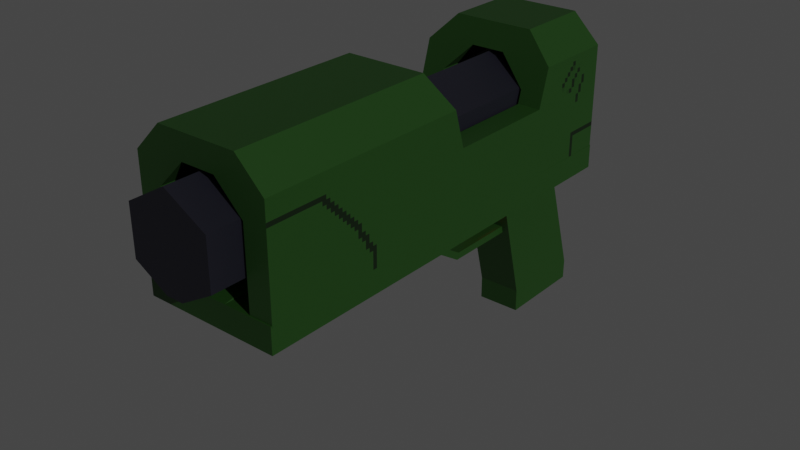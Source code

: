 # Source: scifi_wepon.blend  (saved by Blender 3.6.13; exported with 4.5.12 LTS)
import bpy
from mathutils import Matrix  # noqa: F401  (used for matrix-valued properties, if any)

bpy.ops.wm.read_factory_settings(use_empty=True)
scene = bpy.context.scene
scene.name = 'Scene'

# ---- collections
col_collection = bpy.data.collections.new('Collection'); scene.collection.children.link(col_collection)

# ---- images (referenced by path relative to the original .blend; pixels are not part of the script)
import os
ASSET_DIR = os.environ.get("B2B_ASSET_DIR", "")  # directory of the original .blend (textures are referenced by path, not embedded)
HERE = os.path.dirname(os.path.abspath(__file__))  # packed textures are extracted next to this script under _unpacked/

def load_image(name, relpath, width, height, colorspace="sRGB"):
    """Load a texture the original file referenced (path relative to the .blend, or extracted next to this script)."""
    p = next((c for c in (os.path.join(HERE, relpath), os.path.join(ASSET_DIR, relpath)) if relpath and os.path.exists(c)), "")
    if p:
        img = bpy.data.images.load(p, check_existing=True)
        img.name = name
    else:  # same state as the original file: an image datablock whose file is absent (Cycles renders it pink)
        img = bpy.data.images.new(name, width, height)
        img.source = "FILE"
        img.filepath = "//" + (relpath or name)
    img.colorspace_settings.name = colorspace
    return img
img_scifi_texture = load_image('scifi_texture', '_unpacked/scifi_texture.1965febd.png', 256, 256, 'sRGB')

# ---- materials (node trees are filled in below, after node groups)
mat_scifi_material = bpy.data.materials.new('scifi_material')
mat_scifi_material.use_transparent_shadow = False

# ---- material node trees
mat_scifi_material.use_nodes = True; mat_scifi_material.node_tree.nodes.clear()
_N = mat_scifi_material.node_tree.nodes; _L = mat_scifi_material.node_tree.links
n0 = _N.new('ShaderNodeBsdfPrincipled'); n0.name = 'Principled BSDF'; n0.location = (10, 300)
n0.distribution = 'GGX'
n0.subsurface_method = 'RANDOM_WALK_SKIN'
n0.inputs[3].default_value = 1.45
n0.inputs[27].default_value = (0.0, 0.0, 0.0, 1.0)
n0.inputs[28].default_value = 1.0
n1 = _N.new('ShaderNodeOutputMaterial'); n1.name = 'Material Output'; n1.location = (300, 300)
n2 = _N.new('ShaderNodeTexImage'); n2.name = 'Image Texture'; n2.location = (-382, 253)
n2.image = img_scifi_texture
n2.interpolation = 'Closest'
_L.new(n0.outputs[0], n1.inputs[0])
_L.new(n2.outputs[0], n0.inputs[0])
n1.is_active_output = True

# ---- world
world_world = bpy.data.worlds.new('World'); scene.world = world_world
world_world.use_nodes = True; world_world.node_tree.nodes.clear()
_N = world_world.node_tree.nodes; _L = world_world.node_tree.links
n0 = _N.new('ShaderNodeOutputWorld'); n0.name = 'World Output'; n0.location = (300, 300)
n1 = _N.new('ShaderNodeBackground'); n1.name = 'Background'; n1.location = (10, 300)
n1.inputs[0].default_value = (0.05088, 0.05088, 0.05088, 1.0)
_L.new(n1.outputs[0], n0.inputs[0])
n0.is_active_output = True
world_world.color = (0.05088, 0.05088, 0.05088)
world_world.use_sun_shadow = False
world_world.sun_shadow_jitter_overblur = 0.0

# ---- lights
light_sun = bpy.data.lights.new('Sun', 'SUN')
light_sun.transmission_factor = 0.0
light_sun.energy = 1.0

# ---- meshes
me_pistol_boady = bpy.data.meshes.new('pistol_boady')
me_pistol_boady.from_pydata([(-0.1, -0.9154, -0.2016), (0.1539, 0.3701, -0.7865), (0.1, -0.9154, -0.2016), (0.1539, 0.3693, -0.9291), (0.1539, -0.2716, -0.7668), (0.1539, -0.27, -0.9291), (-0.1, -1.062, -0.1094), (-0.1539, 0.3701, -0.7865), (0.1, -1.062, -0.1094), (-0.1539, 0.3693, -0.9291), (-0.1539, -0.2716, -0.7668), (-0.1539, -0.27, -0.9291), (-0.1, -0.9293, -0.2497), (0.1539, 0.0645, 0.1892), (0.1539, -0.5202, 0.1804), (0.1, -0.9293, -0.2497), (-0.1539, 0.0645, 0.1892), (-0.1539, -0.5202, 0.1804), (-0.1, -1.101, -0.1416), (0.1283, 0.06203, 0.3533), (0.1, -1.101, -0.1416), (-0.1283, 0.06203, 0.3533), (0.1283, -2.959, 0.3618), (-0.1283, -2.959, 0.3618), (0.4652, 0.0645, 0.1892), (-0.4652, 0.0645, 0.1892), (0.4652, 0.06203, 0.3533), (-0.4652, 0.06203, 0.3533), (0.4652, -2.959, 0.3618), (0.4652, -2.959, 0.1883), (-0.4652, -2.959, 0.1883), (-0.4652, -2.959, 0.3618), (0.07551, -0.09725, 0.4487), (-0.07551, -0.09725, 0.4487), (0.07551, -2.081, 0.4559), (-0.07551, -2.081, 0.4559), (0.1, -0.4069, -0.2515), (0.1, -0.4199, -0.2016), (-0.1, -0.4069, -0.2515), (-0.1, -0.4199, -0.2016), (0.1, -1.182, 0.1834), (0.1, -1.236, 0.1836), (-0.1, -1.236, 0.1836), (-0.1, -1.182, 0.1834)], [], [(37, 14, 17, 39), (17, 10, 4, 14, 37, 36, 38, 39), (5, 4, 10, 11), (18, 42, 43, 6, 0, 39, 38, 12), (9, 3, 5, 11), (10, 17, 16, 7, 9, 11), (9, 7, 1, 3), (1, 7, 16, 13), (27, 31, 23, 21), (33, 35, 34, 32), (24, 29, 30, 25, 16, 17, 43, 42, 41, 40, 14, 13), (33, 21, 23, 35), (17, 14, 40, 43), (32, 34, 22, 19), (26, 24, 13, 16, 25, 27, 21, 19), (23, 31, 30, 29, 28, 22), (19, 21, 33, 32), (26, 19, 22, 28), (27, 25, 30, 31), (23, 22, 34, 35), (29, 24, 26, 28), (39, 0, 2, 37), (2, 0, 6, 8), (8, 6, 43, 40), (15, 12, 38, 36), (15, 20, 18, 12), (42, 18, 20, 41), (8, 40, 41, 20, 15, 36, 37, 2), (1, 13, 14, 4, 5, 3)])
me_pistol_boady.polygons.foreach_set('material_index', [0, 0, 0, 26392, 0, 0, 0, 0, 0, 0, 0, 0, 0, 0, 0, 0, 0, 0, 0, 0, 0, 26392, 26392, 26392, 26392, 26392, 26392, 26392, 0])
_uv = me_pistol_boady.uv_layers.new(name='UVMap')
_uv.uv.foreach_set('vector', [0.4419, 0.9121, 0.4489, 0.9631, 0.4092, 0.9631, 0.4161, 0.9121, 0.4092, 0.9631, 0.4092, 0.8368, 0.4489, 0.8368, 0.4489, 0.9631, 0.4419, 0.9121, 0.4419, 0.9055, 0.4161, 0.9055, 0.4161, 0.9121, 0.4489, 0.8159, 0.4489, 0.8368, 0.4092, 0.8368, 0.4092, 0.8159, 0.6898, 0.1961, 0.7193, 0.1616, 0.7224, 0.1678, 0.6957, 0.1987, 0.6936, 0.2209, 0.7224, 0.278, 0.7174, 0.2824, 0.6873, 0.2221, 0.4297, 0.6613, 0.4297, 0.6216, 0.5122, 0.6216, 0.5122, 0.6613, 0.5124, 0.6008, 0.5444, 0.4787, 0.469, 0.4775, 0.4296, 0.6033, 0.4297, 0.6217, 0.5122, 0.6217, 0.07899, 0.9526, 0.09737, 0.9526, 0.09737, 0.9923, 0.07899, 0.9923, 0.09737, 0.9923, 0.09737, 0.9526, 0.2292, 0.9526, 0.2292, 0.9923, 0.6562, 0.8701, 0.6562, 0.4807, 0.6996, 0.4807, 0.6996, 0.8701, 0.916, 0.9387, 0.6754, 0.9394, 0.6756, 0.9211, 0.9175, 0.9195, 0.6529, 0.4194, 0.6529, 0.06071, 0.7633, 0.06071, 0.7633, 0.4194, 0.7264, 0.4194, 0.7263, 0.35, 0.7199, 0.2714, 0.7199, 0.265, 0.6962, 0.265, 0.6962, 0.2714, 0.6898, 0.35, 0.6898, 0.4194, 0.916, 0.9387, 0.9434, 0.9527, 0.5555, 0.9526, 0.6754, 0.9394, 0.7263, 0.35, 0.6898, 0.35, 0.6962, 0.2714, 0.7199, 0.2714, 0.9175, 0.9195, 0.6756, 0.9211, 0.5548, 0.9089, 0.9434, 0.9053, 0.02445, 0.56, 0.003304, 0.56, 0.003304, 0.5198, 0.003304, 0.4802, 0.003304, 0.44, 0.02445, 0.44, 0.02445, 0.4835, 0.02445, 0.5165, 0.7233, 0.04013, 0.7633, 0.04013, 0.7633, 0.06071, 0.6529, 0.06071, 0.6529, 0.04013, 0.6929, 0.04013, 0.9434, 0.9053, 0.9434, 0.9527, 0.916, 0.9387, 0.9175, 0.9195, 0.7272, 0.4866, 0.7706, 0.4866, 0.7706, 0.876, 0.7272, 0.876, 0.02445, 0.44, 0.003304, 0.44, 0.009046, 0.05036, 0.03141, 0.0507, 0.5555, 0.9526, 0.5548, 0.9089, 0.6756, 0.9211, 0.6754, 0.9394, 0.009046, 0.9496, 0.003304, 0.56, 0.02445, 0.56, 0.03141, 0.9493, 0.7201, 0.1058, 0.7201, 0.1697, 0.6944, 0.1697, 0.6944, 0.1058, 0.6944, 0.1697, 0.7201, 0.1697, 0.7201, 0.192, 0.6944, 0.192, 0.6944, 0.192, 0.7201, 0.192, 0.7201, 0.2328, 0.6944, 0.2328, 0.6926, 0.1668, 0.7184, 0.1668, 0.7184, 0.2342, 0.6926, 0.2342, 0.6926, 0.1668, 0.6926, 0.1407, 0.7184, 0.1407, 0.7184, 0.1668, 0.7184, 0.09531, 0.7184, 0.1407, 0.6926, 0.1407, 0.6926, 0.09531, 0.7431, 0.2143, 0.7164, 0.1834, 0.7195, 0.1772, 0.7491, 0.2117, 0.7515, 0.2377, 0.7214, 0.2979, 0.7164, 0.2935, 0.7452, 0.2365, 0.4296, 0.6032, 0.469, 0.4775, 0.5444, 0.4786, 0.5124, 0.6007, 0.5122, 0.6216, 0.4297, 0.6216])
me_pistol_boady.materials.append(mat_scifi_material)
me_pistol_boady.use_mirror_vertex_groups = False
me_pistol_boady.update()
me_gatilho = bpy.data.meshes.new('gatilho')
me_gatilho.from_pydata([(-0.06156, -0.6307, -0.2041), (-0.06156, -0.7981, 0.1778), (-0.06156, -0.2529, -0.2075), (-0.06156, -0.27, 0.1778), (0.06156, -0.6307, -0.2041), (0.06156, -0.7981, 0.1778), (0.06156, -0.2529, -0.2075), (0.06156, -0.27, 0.1778)], [], [(0, 1, 3, 2), (6, 7, 5, 4), (4, 5, 1, 0), (2, 6, 4, 0)])
_uv = me_gatilho.uv_layers.new(name='UVMap')
_uv.uv.foreach_set('vector', [0.1555, 0.8685, 0.1181, 0.8906, 0.1181, 0.8209, 0.156, 0.8186, 0.1989, 0.8917, 0.161, 0.8894, 0.161, 0.8197, 0.1985, 0.8418, 0.2041, 0.6738, 0.2041, 0.7173, 0.1878, 0.7173, 0.1878, 0.6738, 0.3583, 0.7149, 0.342, 0.7149, 0.342, 0.665, 0.3583, 0.665])
me_gatilho.materials.append(mat_scifi_material)
me_gatilho.update()
me_cylinder = bpy.data.meshes.new('Cylinder')
me_cylinder.from_pydata([(-1.012e-09, 0.2315, 0.3256), (-1.012e-09, -3.169, 0.3256), (0.287, 0.2315, 0.16), (0.287, -3.169, 0.16), (0.287, 0.2315, -0.1714), (0.287, -3.169, -0.1714), (-0.287, 0.2315, -0.1714), (-0.287, -3.169, -0.1714), (-0.287, 0.2315, 0.16), (-0.287, -3.169, 0.16), (0.05879, 0.2315, -0.3032), (-0.05879, 0.2315, -0.3032), (-0.05879, -3.169, -0.3032), (0.05879, -3.169, -0.3032)], [], [(0, 1, 3, 2), (2, 3, 5, 4), (11, 12, 7, 6), (3, 1, 9, 7, 12, 13, 5), (6, 7, 9, 8), (8, 9, 1, 0), (4, 5, 13, 10), (12, 11, 10, 13), (0, 2, 4, 10, 11, 6, 8)])
_uv = me_cylinder.uv_layers.new(name='UVMap')
_uv.uv.foreach_set('vector', [0.6227, 0.0233, 0.6227, 0.4355, 0.5825, 0.4355, 0.5825, 0.0233, 0.5825, 0.0233, 0.5825, 0.4355, 0.5424, 0.4355, 0.5424, 0.0233, 0.4962, 0.0233, 0.4962, 0.4355, 0.4642, 0.4355, 0.4642, 0.0233, 0.3574, 0.8623, 0.3226, 0.8823, 0.2878, 0.8623, 0.2878, 0.8221, 0.3154, 0.8061, 0.3297, 0.8061, 0.3574, 0.8221, 0.4642, 0.0233, 0.4642, 0.4355, 0.424, 0.4355, 0.424, 0.0233, 0.424, 0.0233, 0.424, 0.4355, 0.3839, 0.4355, 0.3839, 0.0233, 0.5424, 0.0233, 0.5424, 0.4355, 0.5104, 0.4355, 0.5104, 0.0233, 0.4962, 0.4355, 0.4962, 0.0233, 0.5104, 0.0233, 0.5104, 0.4355, 0.2444, 0.8823, 0.2097, 0.8623, 0.2097, 0.8221, 0.2373, 0.8061, 0.2516, 0.8061, 0.2792, 0.8221, 0.2792, 0.8623])
me_cylinder.materials.append(mat_scifi_material)
me_cylinder.update()
me_topo_arma = bpy.data.meshes.new('topo_arma')
me_topo_arma.from_pydata([(0.3074, -2.951, 0.3585), (0.3045, 0.05742, 0.3585), (0.464, 0.05742, 0.3585), (0.4676, -2.951, 0.3585), (-0.3081, -2.951, 0.3585), (-0.3111, 0.05742, 0.3585), (-0.4713, 0.05742, 0.3585), (-0.4676, -2.951, 0.3585), (-0.3081, -2.951, 0.9023), (-0.1177, -2.951, 1.093), (-0.1206, 0.05742, 1.093), (-0.3111, 0.05742, 0.9023), (0.117, -2.951, 1.093), (0.3074, -2.951, 0.9023), (0.3045, 0.05742, 0.9023), (0.114, 0.05742, 1.093), (0.2735, 0.05742, 1.26), (0.464, 0.05742, 1.07), (0.4676, -2.951, 1.07), (0.2772, -2.951, 1.26), (-0.2772, -2.951, 1.26), (-0.4676, -2.951, 1.07), (-0.4713, 0.05742, 1.07), (-0.2808, 0.05742, 1.26), (0.2755, -1.528, 1.26), (0.2742, -0.4716, 1.26), (-0.2789, -1.528, 1.26), (-0.2802, -0.4716, 1.26), (-0.4694, -1.471, 1.07), (-0.4695, -1.393, 0.8144), (-0.4705, -0.6068, 0.8144), (-0.4706, -0.5294, 1.07), (0.4648, -0.6068, 0.8144), (0.4657, -1.393, 0.8144), (0.4658, -1.471, 1.07), (0.4647, -0.5294, 1.07), (0.3059, -1.42, 0.9023), (0.3059, -1.393, 0.8144), (0.3051, -0.6068, 0.8144), (0.3051, -0.5802, 0.9023), (0.1155, -1.478, 1.093), (0.1146, -0.5224, 1.093), (-0.1191, -1.478, 1.093), (-0.12, -0.5224, 1.093), (-0.3096, -1.42, 0.9023), (-0.3104, -0.5802, 0.9023), (-0.3097, -1.393, 0.8144), (-0.3104, -0.6068, 0.8144)], [], [(25, 16, 23, 27), (20, 19, 24, 26), (31, 22, 6, 7, 21, 28, 29, 30), (18, 3, 2, 17, 35, 32, 33, 34), (0, 1, 2, 3), (5, 4, 7, 6), (16, 17, 2, 1, 14, 15, 10, 11, 5, 6, 22, 23), (39, 14, 1, 0, 13, 36, 37, 38), (12, 9, 42, 40), (10, 15, 41, 43), (21, 7, 4, 8, 9, 12, 13, 0, 3, 18, 19, 20), (9, 8, 44, 42), (11, 10, 43, 45), (15, 14, 39, 41), (13, 12, 40, 36), (19, 18, 34, 24), (35, 17, 16, 25), (27, 23, 22, 31), (21, 20, 26, 28), (8, 4, 5, 11, 45, 47, 46, 44), (39, 38, 32, 35, 25, 27, 31, 30, 47, 45, 43, 41), (46, 29, 28, 26, 24, 34, 33, 37, 36, 40, 42, 44), (30, 29, 46, 47), (33, 32, 38, 37)])
me_topo_arma.polygons.foreach_set('material_index', [0, 0, 0, 0, 0, 0, 0, 0, 0, 0, 0, 0, 0, 0, 0, 0, 0, 0, 0, 0, 7640, 7640, 7640, 7640])
_uv = me_topo_arma.uv_layers.new(name='UVMap')
_uv.uv.foreach_set('vector', [0.357, 0.9866, 0.286, 0.9865, 0.286, 0.9121, 0.357, 0.9122, 0.1801, 0.6524, 0.1195, 0.6525, 0.1195, 0.497, 0.1801, 0.4969, 0.8008, 0.3556, 0.8008, 0.4345, 0.8963, 0.4345, 0.8963, 0.03039, 0.8008, 0.03039, 0.8008, 0.2292, 0.8351, 0.2396, 0.8351, 0.3452, 0.7993, 0.02618, 0.8948, 0.02618, 0.8948, 0.4303, 0.7993, 0.4303, 0.7993, 0.3514, 0.8336, 0.341, 0.8336, 0.2354, 0.7993, 0.225, 0.0756, 0.04373, 0.08123, 0.3911, 0.06354, 0.3992, 0.05668, 0.04407, 0.3126, 0.3914, 0.3197, 0.04444, 0.3444, 0.04528, 0.3299, 0.3999, 0.1542, 0.4747, 0.128, 0.4639, 0.06354, 0.3992, 0.08123, 0.3911, 0.1316, 0.4355, 0.1754, 0.4458, 0.2179, 0.4423, 0.2619, 0.4343, 0.3126, 0.3914, 0.3299, 0.3999, 0.2647, 0.4631, 0.2375, 0.4732, 0.1461, 0.3413, 0.1316, 0.4355, 0.08123, 0.3911, 0.0756, 0.04373, 0.1477, 0.04329, 0.1504, 0.2376, 0.1395, 0.2409, 0.1353, 0.3367, 0.1826, 0.04329, 0.2129, 0.04337, 0.2117, 0.231, 0.1831, 0.2308, 0.2179, 0.4423, 0.1754, 0.4458, 0.1814, 0.3515, 0.2128, 0.3515, 0.2402, 0.6745, 0.3277, 0.6745, 0.3277, 0.6941, 0.2608, 0.6941, 0.2374, 0.7175, 0.2374, 0.7464, 0.2608, 0.7698, 0.3277, 0.7698, 0.3277, 0.7895, 0.2402, 0.7895, 0.2168, 0.7661, 0.2168, 0.6979, 0.2129, 0.04337, 0.2478, 0.04361, 0.2442, 0.2381, 0.2117, 0.231, 0.2619, 0.4343, 0.2179, 0.4423, 0.2128, 0.3515, 0.2481, 0.3413, 0.1754, 0.4458, 0.1316, 0.4355, 0.1461, 0.3413, 0.1814, 0.3515, 0.1477, 0.04329, 0.1826, 0.04329, 0.1831, 0.2308, 0.1504, 0.2376, 0.6402, 0.6693, 0.6041, 0.6693, 0.6041, 0.4705, 0.6402, 0.4782, 0.0515, 0.7367, 0.0515, 0.6578, 0.08768, 0.6578, 0.08768, 0.7289, 0.05685, 0.5785, 0.05685, 0.5075, 0.09303, 0.5074, 0.09303, 0.5863, 0.5906, 0.6693, 0.5544, 0.6693, 0.5544, 0.4783, 0.5906, 0.4705, 0.2478, 0.04361, 0.3197, 0.04444, 0.3126, 0.3914, 0.2619, 0.4343, 0.2481, 0.3413, 0.2589, 0.3369, 0.255, 0.2415, 0.2442, 0.2381, 0.1292, 0.5359, 0.1168, 0.5359, 0.1168, 0.5144, 0.1526, 0.5144, 0.1794, 0.54, 0.1794, 0.6145, 0.1527, 0.6401, 0.1168, 0.6401, 0.1168, 0.6186, 0.1292, 0.6186, 0.1559, 0.593, 0.1559, 0.5615, 0.1834, 0.617, 0.1834, 0.6385, 0.1476, 0.6385, 0.1209, 0.6129, 0.1209, 0.5384, 0.1476, 0.5128, 0.1834, 0.5128, 0.1834, 0.5343, 0.1711, 0.5343, 0.1443, 0.5599, 0.1444, 0.5914, 0.1711, 0.617, 0.1566, 0.5247, 0.1565, 0.6303, 0.1351, 0.6303, 0.1351, 0.5247, 0.1635, 0.5184, 0.1635, 0.624, 0.142, 0.6241, 0.142, 0.5184])
me_topo_arma.materials.append(mat_scifi_material)
me_topo_arma.update()

# ---- objects
ob_pistol_boady = bpy.data.objects.new('pistol_boady', me_pistol_boady)
ob_empty = bpy.data.objects.new('Empty', None)
ob_empty_001 = bpy.data.objects.new('Empty.001', None)
ob_gatilho = bpy.data.objects.new('gatilho', me_gatilho)
ob_sun = bpy.data.objects.new('Sun', light_sun)
ob_cano = bpy.data.objects.new('cano', me_cylinder)
ob_topo_arma = bpy.data.objects.new('topo_arma', me_topo_arma)

# ---- transforms, parenting, visibility, modifiers, constraints
ob_pistol_boady.location = (0.0, 0.0, 0.5)
ob_pistol_boady.lock_rotations_4d = False
ob_pistol_boady.empty_display_type = 'ARROWS'
ob_pistol_boady.lineart.crease_threshold = 0.0
ob_empty.location = (-7.0, 0.0, -1.2)
ob_empty.rotation_euler = (1.545, 0.006187, 1.589)
ob_empty.empty_display_type = 'IMAGE'
ob_empty.empty_display_size = 5.0
ob_empty_001.location = (-1.982, 7.0, -1.2)
ob_empty_001.rotation_euler = (1.545, 0.006187, 0.01812)
ob_empty_001.empty_display_type = 'IMAGE'
ob_empty_001.empty_display_size = 5.0
ob_gatilho.parent = ob_pistol_boady
ob_gatilho.location = (0.0, 0.0, 0.04262)
ob_sun.location = (0.0, -13.0, 0.0)
ob_sun.rotation_euler = (0.323, 1.0, 0.07248)
ob_cano.parent = ob_pistol_boady
ob_cano.location = (0.0, 0.0, 0.7401)
ob_topo_arma.parent = ob_pistol_boady
ob_topo_arma.location = (0.0, 0.0, -0.007738)

# ---- collection membership
col_collection.objects.link(ob_pistol_boady)
col_collection.objects.link(ob_empty)
col_collection.objects.link(ob_empty_001)
col_collection.objects.link(ob_gatilho)
col_collection.objects.link(ob_sun)
col_collection.objects.link(ob_cano)
col_collection.objects.link(ob_topo_arma)

# ---- scene / render settings (as saved in the file)
scene.frame_start = 1; scene.frame_end = 250; scene.frame_set(1)
scene.render.engine = 'BLENDER_EEVEE_NEXT'
scene.cycles.sampling_pattern = 'TABULATED_SOBOL'
scene.view_settings.view_transform = 'Filmic'
bpy.context.view_layer.update()

# ---- added for rendering (the .blend has no active camera): camera
cam_auto = bpy.data.cameras.new('AutoCamera')
cam_auto.lens = 50.0
cam_auto.sensor_width = 36.0
cam_auto.clip_end = 1000.0
ob_auto_camera = bpy.data.objects.new('AutoCamera', cam_auto)
scene.collection.objects.link(ob_auto_camera)
ob_auto_camera.location = (3.94116, -6.13083, 3.81595)
ob_auto_camera.rotation_euler = (1.09748, -7.21219e-08, 0.694738)
scene.camera = ob_auto_camera
bpy.context.view_layer.update()
